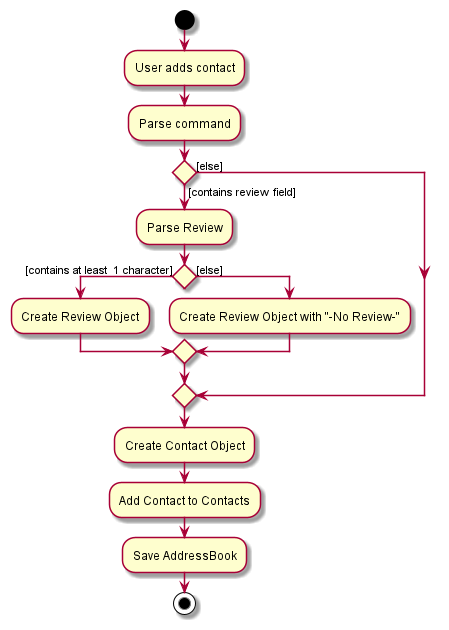

The diagram above was rendered by PlantUML. Its source (embedded in the PNG):
@startuml
'https://plantuml.com/activity-diagram-beta

start
:User adds contact;
:Parse command;
if () then ([contains review field])
  :Parse Review;
  if () then ([contains at least  1 character])
  :Create Review Object;
  else ([else])
  :Create Review Object with "-No Review-";
  endif

else ([else])
endif

:Create Contact Object;
:Add Contact to Contacts;
:Save AddressBook;

stop

@enduml